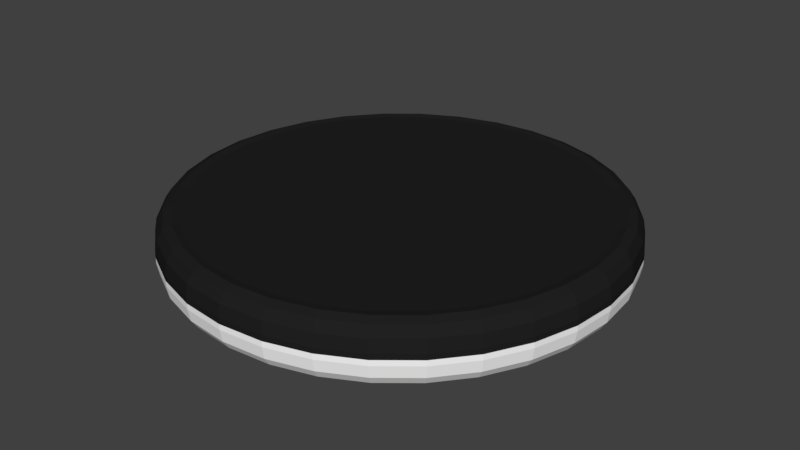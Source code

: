 # Source: OthelloDisc.blend  (saved by Blender 2.77.0; exported with 4.5.12 LTS)
import bpy
from mathutils import Matrix  # noqa: F401  (used for matrix-valued properties, if any)

bpy.ops.wm.read_factory_settings(use_empty=True)
scene = bpy.context.scene
scene.name = 'Scene'

# ---- collections
col_collection_1 = bpy.data.collections.new('Collection 1'); scene.collection.children.link(col_collection_1)

# ---- materials (node trees are filled in below, after node groups)
mat_white = bpy.data.materials.new('White')
mat_white.alpha_threshold = 0.0
mat_white.use_transparent_shadow = False
mat_white.diffuse_color = (0.956, 0.956, 0.956, 1.0)
mat_white.roughness = 0.5
mat_white.specular_intensity = 0.0
mat_black = bpy.data.materials.new('Black')
mat_black.alpha_threshold = 0.0
mat_black.use_transparent_shadow = False
mat_black.diffuse_color = (0.01521, 0.01521, 0.01521, 1.0)
mat_black.roughness = 0.5
mat_black.specular_intensity = 0.0

# ---- material node trees

# ---- world
world_world = bpy.data.worlds.new('World'); scene.world = world_world
world_world.color = (0.05088, 0.05088, 0.05088)
world_world.use_sun_shadow = False
world_world.sun_shadow_jitter_overblur = 0.0
world_world.cycles.sampling_method = 'MANUAL'

# ---- meshes
me_cylinder = bpy.data.meshes.new('Cylinder')
me_cylinder.from_pydata([(0.0, 1.0, 0.0), (0.1951, 0.9808, 0.0), (0.3827, 0.9239, 0.0), (0.5556, 0.8315, 0.0), (0.7071, 0.7071, 0.0), (0.8315, 0.5556, 0.0), (0.9239, 0.3827, 0.0), (0.9808, 0.1951, 0.0), (1.0, 7.55e-08, 0.0), (0.9808, -0.1951, 0.0), (0.9239, -0.3827, 0.0), (0.8315, -0.5556, 0.0), (0.7071, -0.7071, 0.0), (0.5556, -0.8315, 0.0), (0.3827, -0.9239, 0.0), (0.1951, -0.9808, 0.0), (-3.258e-07, -1.0, 0.0), (-0.1951, -0.9808, 0.0), (-0.3827, -0.9239, 0.0), (-0.5556, -0.8315, 0.0), (-0.7071, -0.7071, 0.0), (-0.8315, -0.5556, 0.0), (-0.9239, -0.3827, 0.0), (-0.9808, -0.1951, 0.0), (-1.0, 9.656e-07, 0.0), (-0.9808, 0.1951, 0.0), (-0.9239, 0.3827, 0.0), (-0.8315, 0.5556, 0.0), (-0.7071, 0.7071, 0.0), (-0.5556, 0.8315, 0.0), (-0.3827, 0.9239, 0.0), (-0.1951, 0.9808, 0.0), (-5.541e-08, 0.9272, -0.08914), (0.0, 1.0, -0.01666), (-2.771e-08, 0.9636, -0.07943), (-7.451e-09, 0.9902, -0.0529), (-5.448e-08, 0.9272, 0.08914), (0.0, 1.0, 0.01666), (-2.724e-08, 0.9636, 0.07943), (-7.218e-09, 0.9902, 0.0529), (0.1809, 0.9094, -0.08914), (0.1951, 0.9808, -0.01666), (0.188, 0.9451, -0.07943), (0.1932, 0.9712, -0.0529), (0.1809, 0.9094, 0.08914), (0.1951, 0.9808, 0.01666), (0.188, 0.9451, 0.07943), (0.1932, 0.9712, 0.0529), (0.3548, 0.8566, -0.08914), (0.3827, 0.9239, -0.01666), (0.3687, 0.8902, -0.07943), (0.3789, 0.9149, -0.0529), (0.3548, 0.8566, 0.08914), (0.3827, 0.9239, 0.01666), (0.3687, 0.8902, 0.07943), (0.3789, 0.9149, 0.0529), (0.5151, 0.7709, -0.08914), (0.5556, 0.8315, -0.01666), (0.5353, 0.8012, -0.07943), (0.5501, 0.8234, -0.0529), (0.5151, 0.7709, 0.08914), (0.5556, 0.8315, 0.01666), (0.5353, 0.8012, 0.07943), (0.5501, 0.8234, 0.0529), (0.6556, 0.6556, -0.08914), (0.7071, 0.7071, -0.01666), (0.6814, 0.6814, -0.07943), (0.7002, 0.7002, -0.0529), (0.6556, 0.6556, 0.08914), (0.7071, 0.7071, 0.01666), (0.6814, 0.6814, 0.07943), (0.7002, 0.7002, 0.0529), (0.7709, 0.5151, -0.08914), (0.8315, 0.5556, -0.01666), (0.8012, 0.5353, -0.07943), (0.8234, 0.5501, -0.0529), (0.7709, 0.5151, 0.08914), (0.8315, 0.5556, 0.01666), (0.8012, 0.5353, 0.07943), (0.8234, 0.5501, 0.0529), (0.8566, 0.3548, -0.08914), (0.9239, 0.3827, -0.01666), (0.8902, 0.3687, -0.07943), (0.9149, 0.3789, -0.0529), (0.8566, 0.3548, 0.08914), (0.9239, 0.3827, 0.01666), (0.8902, 0.3687, 0.07943), (0.9149, 0.3789, 0.0529), (0.9094, 0.1809, -0.08914), (0.9808, 0.1951, -0.01666), (0.9451, 0.188, -0.07943), (0.9712, 0.1932, -0.0529), (0.9094, 0.1809, 0.08914), (0.9808, 0.1951, 0.01666), (0.9451, 0.188, 0.07943), (0.9712, 0.1932, 0.0529), (0.9272, 5.402e-08, -0.08914), (1.0, 7.55e-08, -0.01666), (0.9636, 6.476e-08, -0.07943), (0.9902, 7.253e-08, -0.0529), (0.9272, 5.355e-08, 0.08914), (1.0, 7.55e-08, 0.01666), (0.9636, 6.452e-08, 0.07943), (0.9902, 7.241e-08, 0.0529), (0.9094, -0.1809, -0.08914), (0.9808, -0.1951, -0.01666), (0.9451, -0.188, -0.07943), (0.9712, -0.1932, -0.0529), (0.9094, -0.1809, 0.08914), (0.9808, -0.1951, 0.01666), (0.9451, -0.188, 0.07943), (0.9712, -0.1932, 0.0529), (0.8566, -0.3548, -0.08914), (0.9239, -0.3827, -0.01666), (0.8902, -0.3687, -0.07943), (0.9149, -0.3789, -0.0529), (0.8566, -0.3548, 0.08914), (0.9239, -0.3827, 0.01666), (0.8902, -0.3687, 0.07943), (0.9149, -0.3789, 0.0529), (0.7709, -0.5151, -0.08914), (0.8315, -0.5556, -0.01666), (0.8012, -0.5353, -0.07943), (0.8234, -0.5501, -0.0529), (0.7709, -0.5151, 0.08914), (0.8315, -0.5556, 0.01666), (0.8012, -0.5353, 0.07943), (0.8234, -0.5501, 0.0529), (0.6556, -0.6556, -0.08914), (0.7071, -0.7071, -0.01666), (0.6814, -0.6814, -0.07943), (0.7002, -0.7002, -0.0529), (0.6556, -0.6556, 0.08914), (0.7071, -0.7071, 0.01666), (0.6814, -0.6814, 0.07943), (0.7002, -0.7002, 0.0529), (0.5151, -0.7709, -0.08914), (0.5556, -0.8315, -0.01666), (0.5353, -0.8012, -0.07943), (0.5501, -0.8234, -0.0529), (0.5151, -0.7709, 0.08914), (0.5556, -0.8315, 0.01666), (0.5353, -0.8012, 0.07943), (0.5501, -0.8234, 0.0529), (0.3548, -0.8566, -0.08914), (0.3827, -0.9239, -0.01666), (0.3687, -0.8902, -0.07943), (0.3789, -0.9149, -0.0529), (0.3548, -0.8566, 0.08914), (0.3827, -0.9239, 0.01666), (0.3687, -0.8902, 0.07943), (0.3789, -0.9149, 0.0529), (0.1809, -0.9094, -0.08914), (0.1951, -0.9808, -0.01666), (0.188, -0.9451, -0.07943), (0.1932, -0.9712, -0.0529), (0.1809, -0.9094, 0.08914), (0.1951, -0.9808, 0.01666), (0.188, -0.9451, 0.07943), (0.1932, -0.9712, 0.0529), (-2.817e-07, -0.9272, -0.08914), (-3.258e-07, -1.0, -0.01666), (-3.038e-07, -0.9636, -0.07943), (-3.199e-07, -0.9902, -0.0529), (-2.817e-07, -0.9272, 0.08914), (-3.258e-07, -1.0, 0.01666), (-3.038e-07, -0.9636, 0.07943), (-3.199e-07, -0.9902, 0.0529), (-0.1809, -0.9094, -0.08914), (-0.1951, -0.9808, -0.01666), (-0.188, -0.9451, -0.07943), (-0.1932, -0.9712, -0.0529), (-0.1809, -0.9094, 0.08914), (-0.1951, -0.9808, 0.01666), (-0.188, -0.9451, 0.07943), (-0.1932, -0.9712, 0.0529), (-0.3548, -0.8566, -0.08914), (-0.3827, -0.9239, -0.01666), (-0.3687, -0.8902, -0.07943), (-0.3789, -0.9149, -0.0529), (-0.3548, -0.8566, 0.08914), (-0.3827, -0.9239, 0.01666), (-0.3687, -0.8902, 0.07943), (-0.3789, -0.9149, 0.0529), (-0.5151, -0.7709, -0.08914), (-0.5556, -0.8315, -0.01666), (-0.5353, -0.8012, -0.07943), (-0.5501, -0.8234, -0.0529), (-0.5151, -0.7709, 0.08914), (-0.5556, -0.8315, 0.01666), (-0.5353, -0.8012, 0.07943), (-0.5501, -0.8234, 0.0529), (-0.6556, -0.6556, -0.08914), (-0.7071, -0.7071, -0.01666), (-0.6814, -0.6814, -0.07943), (-0.7002, -0.7002, -0.0529), (-0.6556, -0.6556, 0.08914), (-0.7071, -0.7071, 0.01666), (-0.6814, -0.6814, 0.07943), (-0.7002, -0.7002, 0.0529), (-0.7709, -0.5151, -0.08914), (-0.8315, -0.5556, -0.01666), (-0.8012, -0.5353, -0.07943), (-0.8234, -0.5501, -0.0529), (-0.7709, -0.5151, 0.08914), (-0.8315, -0.5556, 0.01666), (-0.8012, -0.5353, 0.07943), (-0.8234, -0.5501, 0.0529), (-0.8566, -0.3548, -0.08914), (-0.9239, -0.3827, -0.01666), (-0.8902, -0.3687, -0.07943), (-0.9149, -0.3789, -0.0529), (-0.8566, -0.3548, 0.08914), (-0.9239, -0.3827, 0.01666), (-0.8902, -0.3687, 0.07943), (-0.9149, -0.3789, 0.0529), (-0.9094, -0.1809, -0.08914), (-0.9808, -0.1951, -0.01666), (-0.9451, -0.188, -0.07943), (-0.9712, -0.1932, -0.0529), (-0.9094, -0.1809, 0.08914), (-0.9808, -0.1951, 0.01666), (-0.9451, -0.188, 0.07943), (-0.9712, -0.1932, 0.0529), (-0.9272, 8.321e-07, -0.08914), (-1.0, 9.656e-07, -0.01666), (-0.9636, 8.989e-07, -0.07943), (-0.9902, 9.476e-07, -0.0529), (-0.9272, 8.326e-07, 0.08914), (-1.0, 9.656e-07, 0.01666), (-0.9636, 8.991e-07, 0.07943), (-0.9902, 9.477e-07, 0.0529), (-0.9094, 0.1809, -0.08914), (-0.9808, 0.1951, -0.01666), (-0.9451, 0.188, -0.07943), (-0.9712, 0.1932, -0.0529), (-0.9094, 0.1809, 0.08914), (-0.9808, 0.1951, 0.01666), (-0.9451, 0.188, 0.07943), (-0.9712, 0.1932, 0.0529), (-0.8566, 0.3548, -0.08914), (-0.9239, 0.3827, -0.01666), (-0.8902, 0.3687, -0.07943), (-0.9149, 0.379, -0.0529), (-0.8566, 0.3548, 0.08914), (-0.9239, 0.3827, 0.01666), (-0.8902, 0.3687, 0.07943), (-0.9149, 0.379, 0.0529), (-0.7709, 0.5151, -0.08914), (-0.8315, 0.5556, -0.01666), (-0.8012, 0.5353, -0.07943), (-0.8234, 0.5502, -0.0529), (-0.7709, 0.5151, 0.08914), (-0.8315, 0.5556, 0.01666), (-0.8012, 0.5353, 0.07943), (-0.8234, 0.5502, 0.0529), (-0.6556, 0.6556, -0.08914), (-0.7071, 0.7071, -0.01666), (-0.6814, 0.6814, -0.07943), (-0.7002, 0.7002, -0.0529), (-0.6556, 0.6556, 0.08914), (-0.7071, 0.7071, 0.01666), (-0.6814, 0.6814, 0.07943), (-0.7002, 0.7002, 0.0529), (-0.5151, 0.7709, -0.08914), (-0.5556, 0.8315, -0.01666), (-0.5353, 0.8012, -0.07943), (-0.5501, 0.8234, -0.0529), (-0.5151, 0.7709, 0.08914), (-0.5556, 0.8315, 0.01666), (-0.5353, 0.8012, 0.07943), (-0.5501, 0.8234, 0.0529), (-0.3548, 0.8566, -0.08914), (-0.3827, 0.9239, -0.01666), (-0.3687, 0.8902, -0.07943), (-0.3789, 0.9149, -0.0529), (-0.3548, 0.8566, 0.08914), (-0.3827, 0.9239, 0.01666), (-0.3687, 0.8902, 0.07943), (-0.3789, 0.9149, 0.0529), (-0.1809, 0.9094, -0.08914), (-0.1951, 0.9808, -0.01666), (-0.188, 0.9451, -0.07943), (-0.1932, 0.9712, -0.0529), (-0.1809, 0.9094, 0.08914), (-0.1951, 0.9808, 0.01666), (-0.188, 0.9451, 0.07943), (-0.1932, 0.9712, 0.0529), (0.1743, 0.8762, -0.0859), (-4.864e-08, 0.8934, -0.0859), (-4.774e-08, 0.8934, 0.0859), (0.1743, 0.8762, 0.0859), (0.3419, 0.8254, -0.0859), (0.3419, 0.8254, 0.0859), (0.4963, 0.7428, -0.0859), (0.4963, 0.7428, 0.0859), (0.6317, 0.6317, -0.0859), (0.6317, 0.6317, 0.0859), (0.7428, 0.4963, -0.0859), (0.7428, 0.4963, 0.0859), (0.8254, 0.3419, -0.0859), (0.8254, 0.3419, 0.0859), (0.8762, 0.1743, -0.0859), (0.8762, 0.1743, 0.0859), (0.8934, 6.162e-08, -0.0859), (0.8934, 6.117e-08, 0.0859), (0.8762, -0.1743, -0.0859), (0.8762, -0.1743, 0.0859), (0.8254, -0.3419, -0.0859), (0.8254, -0.3419, 0.0859), (0.7428, -0.4963, -0.0859), (0.7428, -0.4963, 0.0859), (0.6317, -0.6317, -0.0859), (0.6317, -0.6317, 0.0859), (0.4963, -0.7428, -0.0859), (0.4963, -0.7428, 0.0859), (0.3419, -0.8254, -0.0859), (0.3419, -0.8254, 0.0859), (0.1743, -0.8762, -0.0859), (0.1743, -0.8762, 0.0859), (-2.667e-07, -0.8934, -0.0859), (-2.667e-07, -0.8934, 0.0859), (-0.1743, -0.8762, -0.0859), (-0.1743, -0.8762, 0.0859), (-0.3419, -0.8254, -0.0859), (-0.3419, -0.8254, 0.0859), (-0.4963, -0.7428, -0.0859), (-0.4963, -0.7428, 0.0859), (-0.6317, -0.6317, -0.0859), (-0.6317, -0.6317, 0.0859), (-0.7428, -0.4963, -0.0859), (-0.7428, -0.4963, 0.0859), (-0.8254, -0.3419, -0.0859), (-0.8254, -0.3419, 0.0859), (-0.8762, -0.1743, -0.0859), (-0.8762, -0.1743, 0.0859), (-0.8934, 8.114e-07, -0.0859), (-0.8934, 8.118e-07, 0.0859), (-0.8762, 0.1743, -0.0859), (-0.8762, 0.1743, 0.0859), (-0.8254, 0.3419, -0.0859), (-0.8254, 0.3419, 0.0859), (-0.7428, 0.4963, -0.0859), (-0.7428, 0.4963, 0.0859), (-0.6317, 0.6317, -0.0859), (-0.6317, 0.6317, 0.0859), (-0.4963, 0.7428, -0.0859), (-0.4963, 0.7428, 0.0859), (-0.3419, 0.8254, -0.0859), (-0.3419, 0.8254, 0.0859), (-0.1743, 0.8762, -0.0859), (-0.1743, 0.8762, 0.0859)], [], [(31, 285, 37, 0), (49, 2, 3, 57), (57, 3, 4, 65), (65, 4, 5, 73), (73, 5, 6, 81), (81, 6, 7, 89), (89, 7, 8, 97), (97, 8, 9, 105), (105, 9, 10, 113), (113, 10, 11, 121), (121, 11, 12, 129), (129, 12, 13, 137), (137, 13, 14, 145), (145, 14, 15, 153), (153, 15, 16, 161), (161, 16, 17, 169), (169, 17, 18, 177), (177, 18, 19, 185), (185, 19, 20, 193), (193, 20, 21, 201), (201, 21, 22, 209), (209, 22, 23, 217), (217, 23, 24, 225), (225, 24, 25, 233), (233, 25, 26, 241), (241, 26, 27, 249), (249, 27, 28, 257), (257, 28, 29, 265), (265, 29, 30, 273), (273, 30, 31, 281), (41, 1, 2, 49), (132, 124, 311, 313), (281, 31, 0, 33), (33, 0, 1, 41), (30, 277, 285, 31), (29, 269, 277, 30), (28, 261, 269, 29), (27, 253, 261, 28), (26, 245, 253, 27), (25, 237, 245, 26), (24, 229, 237, 25), (23, 221, 229, 24), (22, 213, 221, 23), (21, 205, 213, 22), (20, 197, 205, 21), (19, 189, 197, 20), (18, 181, 189, 19), (17, 173, 181, 18), (16, 165, 173, 17), (15, 157, 165, 16), (14, 149, 157, 15), (13, 141, 149, 14), (12, 133, 141, 13), (11, 125, 133, 12), (10, 117, 125, 11), (9, 109, 117, 10), (8, 101, 109, 9), (7, 93, 101, 8), (6, 85, 93, 7), (5, 77, 85, 6), (4, 69, 77, 5), (3, 61, 69, 4), (2, 53, 61, 3), (1, 45, 53, 2), (0, 37, 45, 1), (33, 41, 43, 35), (35, 43, 42, 34), (34, 42, 40, 32), (45, 37, 39, 47), (47, 39, 38, 46), (46, 38, 36, 44), (41, 49, 51, 43), (43, 51, 50, 42), (42, 50, 48, 40), (53, 45, 47, 55), (55, 47, 46, 54), (54, 46, 44, 52), (49, 57, 59, 51), (51, 59, 58, 50), (50, 58, 56, 48), (61, 53, 55, 63), (63, 55, 54, 62), (62, 54, 52, 60), (57, 65, 67, 59), (59, 67, 66, 58), (58, 66, 64, 56), (69, 61, 63, 71), (71, 63, 62, 70), (70, 62, 60, 68), (65, 73, 75, 67), (67, 75, 74, 66), (66, 74, 72, 64), (77, 69, 71, 79), (79, 71, 70, 78), (78, 70, 68, 76), (73, 81, 83, 75), (75, 83, 82, 74), (74, 82, 80, 72), (85, 77, 79, 87), (87, 79, 78, 86), (86, 78, 76, 84), (81, 89, 91, 83), (83, 91, 90, 82), (82, 90, 88, 80), (93, 85, 87, 95), (95, 87, 86, 94), (94, 86, 84, 92), (89, 97, 99, 91), (91, 99, 98, 90), (90, 98, 96, 88), (101, 93, 95, 103), (103, 95, 94, 102), (102, 94, 92, 100), (97, 105, 107, 99), (99, 107, 106, 98), (98, 106, 104, 96), (109, 101, 103, 111), (111, 103, 102, 110), (110, 102, 100, 108), (105, 113, 115, 107), (107, 115, 114, 106), (106, 114, 112, 104), (117, 109, 111, 119), (119, 111, 110, 118), (118, 110, 108, 116), (113, 121, 123, 115), (115, 123, 122, 114), (114, 122, 120, 112), (125, 117, 119, 127), (127, 119, 118, 126), (126, 118, 116, 124), (121, 129, 131, 123), (123, 131, 130, 122), (122, 130, 128, 120), (133, 125, 127, 135), (135, 127, 126, 134), (134, 126, 124, 132), (129, 137, 139, 131), (131, 139, 138, 130), (130, 138, 136, 128), (141, 133, 135, 143), (143, 135, 134, 142), (142, 134, 132, 140), (137, 145, 147, 139), (139, 147, 146, 138), (138, 146, 144, 136), (149, 141, 143, 151), (151, 143, 142, 150), (150, 142, 140, 148), (145, 153, 155, 147), (147, 155, 154, 146), (146, 154, 152, 144), (157, 149, 151, 159), (159, 151, 150, 158), (158, 150, 148, 156), (153, 161, 163, 155), (155, 163, 162, 154), (154, 162, 160, 152), (165, 157, 159, 167), (167, 159, 158, 166), (166, 158, 156, 164), (161, 169, 171, 163), (163, 171, 170, 162), (162, 170, 168, 160), (173, 165, 167, 175), (175, 167, 166, 174), (174, 166, 164, 172), (169, 177, 179, 171), (171, 179, 178, 170), (170, 178, 176, 168), (181, 173, 175, 183), (183, 175, 174, 182), (182, 174, 172, 180), (177, 185, 187, 179), (179, 187, 186, 178), (178, 186, 184, 176), (189, 181, 183, 191), (191, 183, 182, 190), (190, 182, 180, 188), (185, 193, 195, 187), (187, 195, 194, 186), (186, 194, 192, 184), (197, 189, 191, 199), (199, 191, 190, 198), (198, 190, 188, 196), (193, 201, 203, 195), (195, 203, 202, 194), (194, 202, 200, 192), (205, 197, 199, 207), (207, 199, 198, 206), (206, 198, 196, 204), (201, 209, 211, 203), (203, 211, 210, 202), (202, 210, 208, 200), (213, 205, 207, 215), (215, 207, 206, 214), (214, 206, 204, 212), (209, 217, 219, 211), (211, 219, 218, 210), (210, 218, 216, 208), (221, 213, 215, 223), (223, 215, 214, 222), (222, 214, 212, 220), (217, 225, 227, 219), (219, 227, 226, 218), (218, 226, 224, 216), (229, 221, 223, 231), (231, 223, 222, 230), (230, 222, 220, 228), (225, 233, 235, 227), (227, 235, 234, 226), (226, 234, 232, 224), (237, 229, 231, 239), (239, 231, 230, 238), (238, 230, 228, 236), (233, 241, 243, 235), (235, 243, 242, 234), (234, 242, 240, 232), (245, 237, 239, 247), (247, 239, 238, 246), (246, 238, 236, 244), (241, 249, 251, 243), (243, 251, 250, 242), (242, 250, 248, 240), (253, 245, 247, 255), (255, 247, 246, 254), (254, 246, 244, 252), (249, 257, 259, 251), (251, 259, 258, 250), (250, 258, 256, 248), (261, 253, 255, 263), (263, 255, 254, 262), (262, 254, 252, 260), (257, 265, 267, 259), (259, 267, 266, 258), (258, 266, 264, 256), (269, 261, 263, 271), (271, 263, 262, 270), (270, 262, 260, 268), (265, 273, 275, 267), (267, 275, 274, 266), (266, 274, 272, 264), (277, 269, 271, 279), (279, 271, 270, 278), (278, 270, 268, 276), (273, 281, 283, 275), (275, 283, 282, 274), (274, 282, 280, 272), (285, 277, 279, 287), (287, 279, 278, 286), (286, 278, 276, 284), (281, 33, 35, 283), (283, 35, 34, 282), (282, 34, 32, 280), (37, 285, 287, 39), (39, 287, 286, 38), (38, 286, 284, 36), (64, 72, 298, 296), (291, 290, 351, 349, 347, 345, 343, 341, 339, 337, 335, 333, 331, 329, 327, 325, 323, 321, 319, 317, 315, 313, 311, 309, 307, 305, 303, 301, 299, 297, 295, 293), (289, 288, 292, 294, 296, 298, 300, 302, 304, 306, 308, 310, 312, 314, 316, 318, 320, 322, 324, 326, 328, 330, 332, 334, 336, 338, 340, 342, 344, 346, 348, 350), (184, 192, 328, 326), (252, 244, 341, 343), (80, 88, 302, 300), (148, 140, 315, 317), (200, 208, 332, 330), (268, 260, 345, 347), (44, 36, 290, 291), (96, 104, 306, 304), (164, 156, 319, 321), (216, 224, 336, 334), (284, 276, 349, 351), (60, 52, 293, 295), (112, 120, 310, 308), (180, 172, 323, 325), (232, 240, 340, 338), (76, 68, 297, 299), (128, 136, 314, 312), (196, 188, 327, 329), (248, 256, 344, 342), (280, 32, 289, 350), (92, 84, 301, 303), (144, 152, 318, 316), (212, 204, 331, 333), (264, 272, 348, 346), (40, 48, 292, 288), (108, 100, 305, 307), (160, 168, 322, 320), (228, 220, 335, 337), (36, 284, 351, 290), (56, 64, 296, 294), (124, 116, 309, 311), (176, 184, 326, 324), (244, 236, 339, 341), (72, 80, 300, 298), (140, 132, 313, 315), (192, 200, 330, 328), (260, 252, 343, 345), (88, 96, 304, 302), (156, 148, 317, 319), (208, 216, 334, 332), (276, 268, 347, 349), (52, 44, 291, 293), (104, 112, 308, 306), (172, 164, 321, 323), (224, 232, 338, 336), (68, 60, 295, 297), (120, 128, 312, 310), (188, 180, 325, 327), (32, 40, 288, 289), (240, 248, 342, 340), (84, 76, 299, 301), (136, 144, 316, 314), (204, 196, 329, 331), (256, 264, 346, 344), (100, 92, 303, 305), (152, 160, 320, 318), (220, 212, 333, 335), (272, 280, 350, 348), (48, 56, 294, 292), (116, 108, 307, 309), (168, 176, 324, 322), (236, 228, 337, 339)])
me_cylinder.polygons.foreach_set('material_index', [1, 0, 0, 0, 0, 0, 0, 0, 0, 0, 0, 0, 0, 0, 0, 0, 0, 0, 0, 0, 0, 0, 0, 0, 0, 0, 0, 0, 0, 0, 0, 1, 0, 0, 1, 1, 1, 1, 1, 1, 1, 1, 1, 1, 1, 1, 1, 1, 1, 1, 1, 1, 1, 1, 1, 1, 1, 1, 1, 1, 1, 1, 1, 1, 1, 0, 0, 0, 1, 1, 1, 0, 0, 0, 1, 1, 1, 0, 0, 0, 1, 1, 1, 0, 0, 0, 1, 1, 1, 0, 0, 0, 1, 1, 1, 0, 0, 0, 1, 1, 1, 0, 0, 0, 1, 1, 1, 0, 0, 0, 1, 1, 1, 0, 0, 0, 1, 1, 1, 0, 0, 0, 1, 1, 1, 0, 0, 0, 1, 1, 1, 0, 0, 0, 1, 1, 1, 0, 0, 0, 1, 1, 1, 0, 0, 0, 1, 1, 1, 0, 0, 0, 1, 1, 1, 0, 0, 0, 1, 1, 1, 0, 0, 0, 1, 1, 1, 0, 0, 0, 1, 1, 1, 0, 0, 0, 1, 1, 1, 0, 0, 0, 1, 1, 1, 0, 0, 0, 1, 1, 1, 0, 0, 0, 1, 1, 1, 0, 0, 0, 1, 1, 1, 0, 0, 0, 1, 1, 1, 0, 0, 0, 1, 1, 1, 0, 0, 0, 1, 1, 1, 0, 0, 0, 1, 1, 1, 0, 0, 0, 1, 1, 1, 0, 0, 0, 1, 1, 1, 0, 0, 0, 1, 1, 1, 0, 0, 0, 1, 1, 1, 0, 0, 0, 1, 1, 1, 0, 1, 0, 0, 1, 0, 1, 0, 1, 1, 0, 1, 0, 1, 1, 0, 1, 0, 1, 0, 1, 0, 0, 1, 0, 1, 0, 0, 1, 0, 1, 1, 0, 1, 0, 1, 0, 1, 0, 1, 0, 1, 0, 1, 1, 0, 1, 0, 1, 0, 1, 0, 0, 1, 0, 1, 0, 1, 0, 1, 0, 0, 1, 0, 1])
me_cylinder.materials.append(mat_white)
me_cylinder.materials.append(mat_black)
me_cylinder.use_remesh_preserve_volume = False
me_cylinder.use_remesh_preserve_attributes = False
me_cylinder.use_mirror_vertex_groups = False
me_cylinder.update()

# ---- objects
ob_othellodisc = bpy.data.objects.new('OthelloDisc', me_cylinder)

# ---- transforms, parenting, visibility, modifiers, constraints
ob_othellodisc.location = (0.0, 0.0, 0.0)
ob_othellodisc.scale = (0.49, 0.49, 0.7292)
ob_othellodisc.lineart.crease_threshold = 0.0

# ---- collection membership
col_collection_1.objects.link(ob_othellodisc)

# ---- scene / render settings (as saved in the file)
scene.frame_start = 1; scene.frame_end = 250; scene.frame_set(1)
scene.render.engine = 'BLENDER_EEVEE_NEXT'
scene.render.resolution_percentage = 50
scene.render.dither_intensity = 0.0
scene.cycles.use_denoising = False
scene.cycles.samples = 128
scene.cycles.sampling_pattern = 'TABULATED_SOBOL'
scene.cycles.light_sampling_threshold = 0.0
scene.cycles.use_adaptive_sampling = False
scene.cycles.use_light_tree = False
scene.cycles.blur_glossy = 0.0
scene.cycles.sample_clamp_indirect = 0.0
scene.view_settings.view_transform = 'Standard'
bpy.context.view_layer.update()

# ---- added for rendering (the .blend has no active camera and no usable light): camera, sun
cam_auto = bpy.data.cameras.new('AutoCamera')
cam_auto.lens = 50.0
cam_auto.sensor_width = 36.0
cam_auto.clip_end = 1000.0
ob_auto_camera = bpy.data.objects.new('AutoCamera', cam_auto)
scene.collection.objects.link(ob_auto_camera)
ob_auto_camera.location = (1.28792, -1.54551, 1.03034)
ob_auto_camera.rotation_euler = (1.09748, -7.21219e-08, 0.694738)
scene.camera = ob_auto_camera
light_auto_sun = bpy.data.lights.new('AutoSun', 'SUN')
light_auto_sun.energy = 3.0
light_auto_sun.angle = 0.0523599
ob_auto_sun = bpy.data.objects.new('AutoSun', light_auto_sun)
scene.collection.objects.link(ob_auto_sun)
ob_auto_sun.rotation_euler = (0.872665, 0.174533, 0.523599)
bpy.context.view_layer.update()
